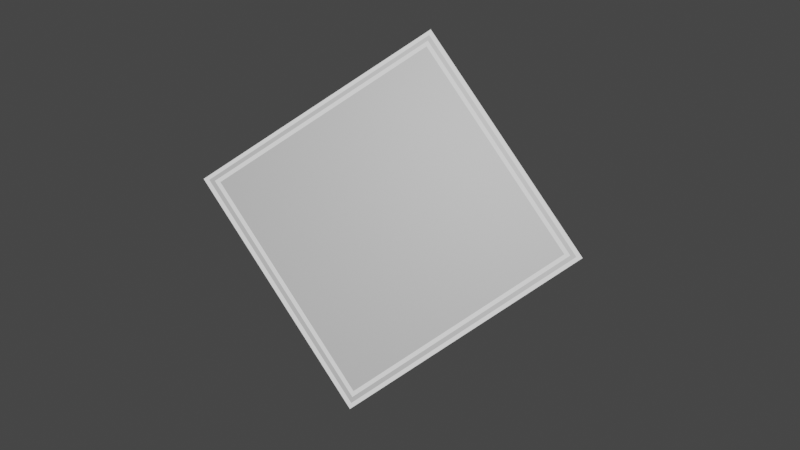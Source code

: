 # Source: Powerup.blend  (saved by Blender 2.91.10; exported with 4.5.12 LTS)
import bpy
from mathutils import Matrix  # noqa: F401  (used for matrix-valued properties, if any)

bpy.ops.wm.read_factory_settings(use_empty=True)
scene = bpy.context.scene
scene.name = 'Scene'

# ---- collections
col_collection = bpy.data.collections.new('Collection'); scene.collection.children.link(col_collection)

# ---- materials (node trees are filled in below, after node groups)
mat_material = bpy.data.materials.new('Material')
mat_material.alpha_threshold = 0.0
mat_material.use_transparent_shadow = False
mat_material.line_color = (0.0, 0.0, 0.0, 1.0)
mat_neon1 = bpy.data.materials.new('Neon1')
mat_neon1.use_transparent_shadow = False
mat_neon2 = bpy.data.materials.new('neon2')
mat_neon2.use_transparent_shadow = False

# ---- material node trees
mat_material.use_nodes = True; mat_material.node_tree.nodes.clear()
_N = mat_material.node_tree.nodes; _L = mat_material.node_tree.links
n0 = _N.new('ShaderNodeOutputMaterial'); n0.name = 'Material Output'; n0.location = (300, 300)
n1 = _N.new('ShaderNodeBsdfPrincipled'); n1.name = 'Principled BSDF'; n1.location = (10, 300)
n1.distribution = 'GGX'
n1.subsurface_method = 'BURLEY'
n1.inputs[0].default_value = (0.3931, 0.3931, 0.3931, 1.0)
n1.inputs[2].default_value = 0.4
n1.inputs[3].default_value = 1.45
n1.inputs[27].default_value = (0.0, 0.0, 0.0, 1.0)
n1.inputs[28].default_value = 1.0
_L.new(n1.outputs[0], n0.inputs[0])
n0.is_active_output = True
mat_neon1.use_nodes = True; mat_neon1.node_tree.nodes.clear()
_N = mat_neon1.node_tree.nodes; _L = mat_neon1.node_tree.links
n0 = _N.new('ShaderNodeBsdfPrincipled'); n0.name = 'Principled BSDF'; n0.location = (10, 300)
n0.distribution = 'GGX'
n0.subsurface_method = 'BURLEY'
n0.inputs[3].default_value = 1.45
n0.inputs[27].default_value = (0.0, 0.0, 0.0, 1.0)
n0.inputs[28].default_value = 1.0
n1 = _N.new('ShaderNodeOutputMaterial'); n1.name = 'Material Output'; n1.location = (300, 300)
_L.new(n0.outputs[0], n1.inputs[0])
n1.is_active_output = True
mat_neon2.use_nodes = True; mat_neon2.node_tree.nodes.clear()
_N = mat_neon2.node_tree.nodes; _L = mat_neon2.node_tree.links
n0 = _N.new('ShaderNodeBsdfPrincipled'); n0.name = 'Principled BSDF'; n0.location = (10, 300)
n0.distribution = 'GGX'
n0.subsurface_method = 'BURLEY'
n0.inputs[3].default_value = 1.45
n0.inputs[27].default_value = (0.0, 0.0, 0.0, 1.0)
n0.inputs[28].default_value = 1.0
n1 = _N.new('ShaderNodeOutputMaterial'); n1.name = 'Material Output'; n1.location = (300, 300)
_L.new(n0.outputs[0], n1.inputs[0])
n1.is_active_output = True

# ---- world
world_world = bpy.data.worlds.new('World'); scene.world = world_world
world_world.use_nodes = True; world_world.node_tree.nodes.clear()
_N = world_world.node_tree.nodes; _L = world_world.node_tree.links
n0 = _N.new('ShaderNodeOutputWorld'); n0.name = 'World Output'; n0.location = (300, 300)
n1 = _N.new('ShaderNodeBackground'); n1.name = 'Background'; n1.location = (10, 300)
n1.inputs[0].default_value = (0.05088, 0.05088, 0.05088, 1.0)
_L.new(n1.outputs[0], n0.inputs[0])
n0.is_active_output = True
world_world.color = (0.05088, 0.05088, 0.05088)
world_world.use_sun_shadow = False
world_world.sun_shadow_jitter_overblur = 0.0

# ---- meshes
me_cube = bpy.data.meshes.new('Cube')
me_cube.from_pydata([(1.0, 1.0, 1.0), (1.0, 1.0, -1.0), (1.0, -1.0, 1.0), (1.0, -1.0, -1.0), (-1.0, 1.0, 1.0), (-1.0, 1.0, -1.0), (-1.0, -1.0, 1.0), (-1.0, -1.0, -1.0), (-0.9713, 1.0, -1.0), (-0.9713, -1.0, 1.0), (-0.9713, -1.0, -1.0), (-0.9713, 1.0, 1.0), (-0.9419, -1.0, -1.0), (-0.9419, 1.0, 1.0), (-0.9419, 1.0, -1.0), (-0.9419, -1.0, 1.0), (-0.9113, -1.0, -1.0), (-0.9113, 1.0, 1.0), (-0.9113, 1.0, -1.0), (-0.9113, -1.0, 1.0), (0.969, -1.0, -1.0), (0.969, 1.0, 1.0), (0.969, 1.0, -1.0), (0.969, -1.0, 1.0), (0.9371, 1.0, -1.0), (0.9371, -1.0, 1.0), (0.9371, -1.0, -1.0), (0.9371, 1.0, 1.0), (0.9061, 1.0, -1.0), (0.9061, -1.0, 1.0), (0.9061, -1.0, -1.0), (0.9061, 1.0, 1.0), (-1.0, -0.9688, -1.0), (1.0, -0.9688, 1.0), (-1.0, -0.9688, 1.0), (1.0, -0.9688, -1.0), (-0.9713, -0.9688, -1.0), (-0.9713, -0.9688, 1.0), (-0.9419, -0.9688, 1.0), (-0.9419, -0.9688, -1.0), (-0.9113, -0.9688, 1.0), (-0.9113, -0.9688, -1.0), (0.969, -0.9688, 1.0), (0.969, -0.9688, -1.0), (0.9371, -0.9688, -1.0), (0.9371, -0.9688, 1.0), (0.9061, -0.9688, -1.0), (0.9061, -0.9688, 1.0), (-1.0, -0.9386, 1.0), (1.0, -0.9386, -1.0), (-1.0, -0.9386, -1.0), (1.0, -0.9386, 1.0), (-0.9713, -0.9386, -1.0), (-0.9713, -0.9386, 1.0), (-0.9419, -0.9386, 1.0), (-0.9419, -0.9386, -1.0), (-0.9113, -0.9386, 1.0), (-0.9113, -0.9386, -1.0), (0.969, -0.9386, 1.0), (0.969, -0.9386, -1.0), (0.9371, -0.9386, -1.0), (0.9371, -0.9386, 1.0), (0.9061, -0.9386, -1.0), (0.9061, -0.9386, 1.0), (-1.0, -0.9086, 1.0), (1.0, -0.9086, -1.0), (-1.0, -0.9086, -1.0), (1.0, -0.9086, 1.0), (-0.9713, -0.9086, -1.0), (-0.9713, -0.9086, 1.0), (-0.9419, -0.9086, 1.0), (-0.9419, -0.9086, -1.0), (-0.9113, -0.9086, 1.0), (-0.9113, -0.9086, -1.0), (0.969, -0.9086, 1.0), (0.969, -0.9086, -1.0), (0.9371, -0.9086, -1.0), (0.9371, -0.9086, 1.0), (0.9061, -0.9086, -1.0), (0.9061, -0.9086, 1.0), (-1.0, 0.9674, 1.0), (1.0, 0.9674, -1.0), (-1.0, 0.9674, -1.0), (1.0, 0.9674, 1.0), (-0.9713, 0.9674, -1.0), (-0.9713, 0.9674, 1.0), (-0.9419, 0.9674, 1.0), (-0.9419, 0.9674, -1.0), (-0.9113, 0.9674, 1.0), (-0.9113, 0.9674, -1.0), (0.969, 0.9674, 1.0), (0.969, 0.9674, -1.0), (0.9371, 0.9674, -1.0), (0.9371, 0.9674, 1.0), (0.9061, 0.9674, -1.0), (0.9061, 0.9674, 1.0), (-1.0, 0.9369, -1.0), (1.0, 0.9369, 1.0), (-0.9713, 0.9369, -1.0), (-0.9713, 0.9369, 1.0), (-0.9419, 0.9369, 1.0), (-0.9419, 0.9369, -1.0), (-0.9113, 0.9369, 1.0), (-0.9113, 0.9369, -1.0), (0.969, 0.9369, 1.0), (0.969, 0.9369, -1.0), (0.9371, 0.9369, -1.0), (0.9371, 0.9369, 1.0), (0.9061, 0.9369, -1.0), (0.9061, 0.9369, 1.0), (-1.0, 0.9369, 1.0), (1.0, 0.9369, -1.0), (-1.0, 0.9057, -1.0), (1.0, 0.9057, 1.0), (-0.9713, 0.9057, -1.0), (-0.9713, 0.9057, 1.0), (-0.9419, 0.9057, 1.0), (-0.9419, 0.9057, -1.0), (-0.9113, 0.9057, 1.0), (-0.9113, 0.9057, -1.0), (0.969, 0.9057, 1.0), (0.969, 0.9057, -1.0), (0.9371, 0.9057, -1.0), (0.9371, 0.9057, 1.0), (0.9061, 0.9057, -1.0), (0.9061, 0.9057, 1.0), (-1.0, 0.9057, 1.0), (1.0, 0.9057, -1.0), (1.0, 1.0, -0.9647), (-1.0, -1.0, -0.9647), (1.0, -1.0, -0.9647), (-1.0, 1.0, -0.9647), (-0.9713, 1.0, -0.9647), (-0.9713, -1.0, -0.9647), (-0.9419, -1.0, -0.9647), (-0.9419, 1.0, -0.9647), (-0.9113, -1.0, -0.9647), (-0.9113, 1.0, -0.9647), (0.969, -1.0, -0.9647), (0.969, 1.0, -0.9647), (0.9371, 1.0, -0.9647), (0.9371, -1.0, -0.9647), (0.9061, 1.0, -0.9647), (0.9061, -1.0, -0.9647), (1.0, -0.9688, -0.9647), (-1.0, -0.9688, -0.9647), (1.0, -0.9386, -0.9647), (-1.0, -0.9386, -0.9647), (1.0, -0.9086, -0.9647), (-1.0, -0.9086, -0.9647), (1.0, 0.9674, -0.9647), (-1.0, 0.9674, -0.9647), (-1.0, 0.9369, -0.9647), (1.0, 0.9369, -0.9647), (-1.0, 0.9057, -0.9647), (1.0, 0.9057, -0.9647), (-1.0, -1.0, -0.9357), (1.0, 1.0, -0.9357), (1.0, -1.0, -0.9357), (-1.0, 1.0, -0.9357), (-0.9713, 1.0, -0.9357), (-0.9713, -1.0, -0.9357), (-0.9419, -1.0, -0.9357), (-0.9419, 1.0, -0.9357), (-0.9113, -1.0, -0.9357), (-0.9113, 1.0, -0.9357), (0.969, -1.0, -0.9357), (0.969, 1.0, -0.9357), (0.9371, 1.0, -0.9357), (0.9371, -1.0, -0.9357), (0.9061, 1.0, -0.9357), (0.9061, -1.0, -0.9357), (1.0, -0.9688, -0.9357), (-1.0, -0.9688, -0.9357), (1.0, -0.9386, -0.9357), (-1.0, -0.9386, -0.9357), (1.0, -0.9086, -0.9357), (-1.0, -0.9086, -0.9357), (1.0, 0.9674, -0.9357), (-1.0, 0.9674, -0.9357), (-1.0, 0.9369, -0.9357), (1.0, 0.9369, -0.9357), (-1.0, 0.9057, -0.9357), (1.0, 0.9057, -0.9357), (-1.0, -1.0, -0.9045), (1.0, 1.0, -0.9045), (1.0, -1.0, -0.9045), (-1.0, 1.0, -0.9045), (-0.9713, 1.0, -0.9045), (-0.9713, -1.0, -0.9045), (-0.9419, -1.0, -0.9045), (-0.9419, 1.0, -0.9045), (-0.9113, -1.0, -0.9045), (-0.9113, 1.0, -0.9045), (0.969, -1.0, -0.9045), (0.969, 1.0, -0.9045), (0.9371, 1.0, -0.9045), (0.9371, -1.0, -0.9045), (0.9061, 1.0, -0.9045), (0.9061, -1.0, -0.9045), (1.0, -0.9688, -0.9045), (-1.0, -0.9688, -0.9045), (1.0, -0.9386, -0.9045), (-1.0, -0.9386, -0.9045), (1.0, -0.9086, -0.9045), (-1.0, -0.9086, -0.9045), (1.0, 0.9674, -0.9045), (-1.0, 0.9674, -0.9045), (-1.0, 0.9369, -0.9045), (1.0, 0.9369, -0.9045), (-1.0, 0.9057, -0.9045), (1.0, 0.9057, -0.9045), (-1.0, -1.0, 0.9639), (1.0, 1.0, 0.9639), (1.0, -1.0, 0.9639), (-1.0, 1.0, 0.9639), (-0.9713, 1.0, 0.9639), (-0.9713, -1.0, 0.9639), (-0.9419, -1.0, 0.9639), (-0.9419, 1.0, 0.9639), (-0.9113, -1.0, 0.9639), (-0.9113, 1.0, 0.9639), (0.969, -1.0, 0.9639), (0.969, 1.0, 0.9639), (0.9371, 1.0, 0.9639), (0.9371, -1.0, 0.9639), (0.9061, 1.0, 0.9639), (0.9061, -1.0, 0.9639), (1.0, -0.9688, 0.9639), (-1.0, -0.9688, 0.9639), (1.0, -0.9386, 0.9639), (-1.0, -0.9386, 0.9639), (1.0, -0.9086, 0.9639), (-1.0, -0.9086, 0.9639), (1.0, 0.9674, 0.9639), (-1.0, 0.9674, 0.9639), (-1.0, 0.9369, 0.9639), (1.0, 0.9369, 0.9639), (-1.0, 0.9057, 0.9639), (1.0, 0.9057, 0.9639), (1.0, 1.0, 0.9338), (1.0, -1.0, 0.9338), (-1.0, 1.0, 0.9338), (-0.9713, 1.0, 0.9338), (-0.9713, -1.0, 0.9338), (-0.9419, -1.0, 0.9338), (-0.9419, 1.0, 0.9338), (-0.9113, -1.0, 0.9338), (-0.9113, 1.0, 0.9338), (0.969, -1.0, 0.9338), (0.969, 1.0, 0.9338), (0.9371, 1.0, 0.9338), (0.9371, -1.0, 0.9338), (0.9061, 1.0, 0.9338), (0.9061, -1.0, 0.9338), (1.0, -0.9688, 0.9338), (-1.0, -0.9688, 0.9338), (1.0, -0.9386, 0.9338), (-1.0, -0.9386, 0.9338), (1.0, -0.9086, 0.9338), (-1.0, -0.9086, 0.9338), (1.0, 0.9674, 0.9338), (-1.0, 0.9674, 0.9338), (-1.0, 0.9369, 0.9338), (1.0, 0.9369, 0.9338), (-1.0, 0.9057, 0.9338), (1.0, 0.9057, 0.9338), (-1.0, -1.0, 0.9338), (1.0, 1.0, 0.9035), (1.0, -1.0, 0.9035), (-1.0, 1.0, 0.9035), (-0.9713, 1.0, 0.9035), (-0.9713, -1.0, 0.9035), (-0.9419, -1.0, 0.9035), (-0.9419, 1.0, 0.9035), (-0.9113, -1.0, 0.9035), (-0.9113, 1.0, 0.9035), (0.969, -1.0, 0.9035), (0.969, 1.0, 0.9035), (0.9371, 1.0, 0.9035), (0.9371, -1.0, 0.9035), (0.9061, 1.0, 0.9035), (0.9061, -1.0, 0.9035), (1.0, -0.9688, 0.9035), (-1.0, -0.9688, 0.9035), (1.0, -0.9386, 0.9035), (-1.0, -0.9386, 0.9035), (1.0, -0.9086, 0.9035), (-1.0, -0.9086, 0.9035), (1.0, 0.9674, 0.9035), (-1.0, 0.9674, 0.9035), (-1.0, 0.9369, 0.9035), (1.0, 0.9369, 0.9035), (-1.0, 0.9057, 0.9035), (1.0, 0.9057, 0.9035), (-1.0, -1.0, 0.9035)], [], [(37, 34, 6, 9), (217, 9, 6, 212), (235, 80, 4, 215), (43, 35, 3, 20), (228, 33, 2, 214), (223, 21, 0, 213), (215, 4, 11, 216), (32, 36, 10, 7), (218, 15, 9, 217), (38, 37, 9, 15), (40, 38, 15, 19), (220, 19, 15, 218), (216, 11, 13, 219), (36, 39, 12, 10), (227, 29, 19, 220), (47, 40, 19, 29), (219, 13, 17, 221), (39, 41, 16, 12), (33, 42, 23, 2), (214, 2, 23, 222), (224, 27, 21, 223), (44, 43, 20, 26), (46, 44, 26, 30), (226, 31, 27, 224), (42, 45, 25, 23), (222, 23, 25, 225), (221, 17, 31, 226), (41, 46, 30, 16), (45, 47, 29, 25), (225, 25, 29, 227), (61, 63, 47, 45), (57, 62, 46, 41), (58, 61, 45, 42), (62, 60, 44, 46), (60, 59, 43, 44), (51, 58, 42, 33), (55, 57, 41, 39), (63, 56, 40, 47), (52, 55, 39, 36), (56, 54, 38, 40), (54, 53, 37, 38), (50, 52, 36, 32), (230, 51, 33, 228), (59, 49, 35, 43), (212, 6, 34, 229), (53, 48, 34, 37), (69, 64, 48, 53), (75, 65, 49, 59), (232, 67, 51, 230), (66, 68, 52, 50), (70, 69, 53, 54), (72, 70, 54, 56), (68, 71, 55, 52), (79, 72, 56, 63), (71, 73, 57, 55), (67, 74, 58, 51), (76, 75, 59, 60), (78, 76, 60, 62), (74, 77, 61, 58), (73, 78, 62, 57), (77, 79, 63, 61), (229, 34, 48, 231), (123, 125, 79, 77), (119, 124, 78, 73), (120, 123, 77, 74), (124, 122, 76, 78), (122, 121, 75, 76), (113, 120, 74, 67), (117, 119, 73, 71), (125, 118, 72, 79), (114, 117, 71, 68), (118, 116, 70, 72), (116, 115, 69, 70), (112, 114, 68, 66), (239, 113, 67, 232), (121, 127, 65, 75), (115, 126, 64, 69), (231, 48, 64, 233), (11, 4, 80, 85), (22, 1, 81, 91), (213, 0, 83, 234), (5, 8, 84, 82), (13, 11, 85, 86), (17, 13, 86, 88), (8, 14, 87, 84), (31, 17, 88, 95), (14, 18, 89, 87), (0, 21, 90, 83), (24, 22, 91, 92), (28, 24, 92, 94), (21, 27, 93, 90), (18, 28, 94, 89), (27, 31, 95, 93), (236, 110, 80, 235), (238, 126, 110, 236), (85, 80, 110, 99), (91, 81, 111, 105), (234, 83, 97, 237), (82, 84, 98, 96), (86, 85, 99, 100), (88, 86, 100, 102), (84, 87, 101, 98), (95, 88, 102, 109), (87, 89, 103, 101), (83, 90, 104, 97), (92, 91, 105, 106), (94, 92, 106, 108), (90, 93, 107, 104), (89, 94, 108, 103), (93, 95, 109, 107), (233, 64, 126, 238), (99, 110, 126, 115), (105, 111, 127, 121), (237, 97, 113, 239), (96, 98, 114, 112), (100, 99, 115, 116), (102, 100, 116, 118), (98, 101, 117, 114), (109, 102, 118, 125), (101, 103, 119, 117), (97, 104, 120, 113), (106, 105, 121, 122), (108, 106, 122, 124), (104, 107, 123, 120), (103, 108, 124, 119), (107, 109, 125, 123), (111, 153, 155, 127), (66, 149, 154, 112), (81, 150, 153, 111), (112, 154, 152, 96), (96, 152, 151, 82), (1, 128, 150, 81), (50, 147, 149, 66), (127, 155, 148, 65), (32, 145, 147, 50), (65, 148, 146, 49), (7, 129, 145, 32), (49, 146, 144, 35), (26, 141, 143, 30), (18, 137, 142, 28), (20, 138, 141, 26), (28, 142, 140, 24), (24, 140, 139, 22), (3, 130, 138, 20), (14, 135, 137, 18), (30, 143, 136, 16), (8, 132, 135, 14), (16, 136, 134, 12), (12, 134, 133, 10), (5, 131, 132, 8), (22, 139, 128, 1), (35, 144, 130, 3), (82, 151, 131, 5), (10, 133, 129, 7), (153, 181, 183, 155), (149, 177, 182, 154), (150, 178, 181, 153), (154, 182, 180, 152), (152, 180, 179, 151), (128, 157, 178, 150), (147, 175, 177, 149), (155, 183, 176, 148), (145, 173, 175, 147), (148, 176, 174, 146), (129, 156, 173, 145), (146, 174, 172, 144), (141, 169, 171, 143), (137, 165, 170, 142), (138, 166, 169, 141), (142, 170, 168, 140), (140, 168, 167, 139), (130, 158, 166, 138), (135, 163, 165, 137), (143, 171, 164, 136), (132, 160, 163, 135), (136, 164, 162, 134), (134, 162, 161, 133), (131, 159, 160, 132), (139, 167, 157, 128), (144, 172, 158, 130), (151, 179, 159, 131), (133, 161, 156, 129), (181, 209, 211, 183), (177, 205, 210, 182), (178, 206, 209, 181), (182, 210, 208, 180), (180, 208, 207, 179), (157, 185, 206, 178), (175, 203, 205, 177), (183, 211, 204, 176), (173, 201, 203, 175), (176, 204, 202, 174), (156, 184, 201, 173), (174, 202, 200, 172), (169, 197, 199, 171), (165, 193, 198, 170), (166, 194, 197, 169), (170, 198, 196, 168), (168, 196, 195, 167), (158, 186, 194, 166), (163, 191, 193, 165), (171, 199, 192, 164), (160, 188, 191, 163), (164, 192, 190, 162), (162, 190, 189, 161), (159, 187, 188, 160), (167, 195, 185, 157), (172, 200, 186, 158), (179, 207, 187, 159), (161, 189, 184, 156), (264, 237, 239, 266), (260, 233, 238, 265), (261, 234, 237, 264), (265, 238, 236, 263), (263, 236, 235, 262), (240, 213, 234, 261), (258, 231, 233, 260), (266, 239, 232, 259), (256, 229, 231, 258), (259, 232, 230, 257), (267, 212, 229, 256), (257, 230, 228, 255), (252, 225, 227, 254), (248, 221, 226, 253), (249, 222, 225, 252), (253, 226, 224, 251), (251, 224, 223, 250), (241, 214, 222, 249), (246, 219, 221, 248), (254, 227, 220, 247), (243, 216, 219, 246), (247, 220, 218, 245), (245, 218, 217, 244), (242, 215, 216, 243), (250, 223, 213, 240), (255, 228, 214, 241), (262, 235, 215, 242), (244, 217, 212, 267), (272, 244, 267, 295), (290, 262, 242, 270), (283, 255, 241, 269), (278, 250, 240, 268), (270, 242, 243, 271), (273, 245, 244, 272), (275, 247, 245, 273), (271, 243, 246, 274), (282, 254, 247, 275), (274, 246, 248, 276), (269, 241, 249, 277), (279, 251, 250, 278), (281, 253, 251, 279), (277, 249, 252, 280), (276, 248, 253, 281), (280, 252, 254, 282), (285, 257, 255, 283), (295, 267, 256, 284), (287, 259, 257, 285), (284, 256, 258, 286), (294, 266, 259, 287), (286, 258, 260, 288), (268, 240, 261, 289), (291, 263, 262, 290), (293, 265, 263, 291), (289, 261, 264, 292), (288, 260, 265, 293), (292, 264, 266, 294), (209, 292, 294, 211), (205, 288, 293, 210), (206, 289, 292, 209), (210, 293, 291, 208), (208, 291, 290, 207), (185, 268, 289, 206), (203, 286, 288, 205), (211, 294, 287, 204), (201, 284, 286, 203), (204, 287, 285, 202), (184, 295, 284, 201), (202, 285, 283, 200), (197, 280, 282, 199), (193, 276, 281, 198), (194, 277, 280, 197), (198, 281, 279, 196), (196, 279, 278, 195), (186, 269, 277, 194), (191, 274, 276, 193), (199, 282, 275, 192), (188, 271, 274, 191), (192, 275, 273, 190), (190, 273, 272, 189), (187, 270, 271, 188), (195, 278, 268, 185), (200, 283, 269, 186), (207, 290, 270, 187), (189, 272, 295, 184)])
me_cube.polygons.foreach_set('material_index', [1, 1, 1, 1, 1, 1, 1, 1, 1, 1, 1, 1, 1, 1, 1, 1, 1, 1, 1, 1, 1, 1, 1, 1, 1, 1, 1, 1, 1, 1, 0, 0, 0, 0, 0, 1, 0, 0, 0, 0, 0, 1, 1, 1, 1, 1, 1, 1, 1, 1, 0, 2, 0, 2, 2, 1, 0, 2, 0, 2, 2, 1, 2, 0, 0, 2, 0, 1, 2, 0, 0, 2, 0, 1, 1, 1, 1, 1, 1, 1, 1, 1, 1, 1, 1, 1, 1, 1, 1, 1, 1, 1, 1, 1, 1, 1, 1, 1, 1, 0, 0, 0, 0, 0, 1, 0, 0, 0, 0, 0, 1, 1, 1, 1, 1, 0, 2, 0, 2, 2, 1, 0, 2, 0, 2, 2, 1, 1, 1, 1, 1, 1, 1, 1, 1, 1, 1, 1, 1, 1, 1, 1, 1, 1, 1, 1, 1, 1, 1, 1, 1, 1, 1, 1, 0, 0, 0, 0, 0, 1, 0, 0, 0, 0, 1, 0, 0, 0, 0, 0, 0, 1, 0, 0, 0, 0, 0, 1, 1, 1, 1, 1, 2, 2, 0, 2, 0, 1, 2, 2, 0, 2, 1, 0, 2, 2, 0, 2, 0, 1, 2, 2, 0, 2, 0, 1, 1, 1, 1, 1, 0, 0, 0, 0, 0, 1, 0, 0, 0, 0, 1, 0, 0, 0, 0, 0, 0, 1, 0, 0, 0, 0, 0, 1, 1, 1, 1, 1, 1, 1, 1, 1, 1, 0, 2, 0, 2, 2, 1, 0, 2, 0, 2, 2, 0, 1, 2, 0, 2, 2, 1, 0, 2, 0, 2, 2, 2, 0, 0, 2, 0, 1, 2, 0, 0, 2, 1, 0, 2, 0, 0, 2, 0, 1, 2, 0, 0, 2, 0, 1, 1, 1, 1, 1])
_uv = me_cube.uv_layers.new(name='UVMap')
_uv.uv.foreach_set('vector', [0.8714, 0.7461, 0.875, 0.7461, 0.875, 0.75, 0.8714, 0.75, 0.6205, 0.9964, 0.625, 0.9964, 0.625, 1.0, 0.6205, 1.0, 0.6205, 0.2459, 0.625, 0.2459, 0.625, 0.25, 0.6205, 0.25, 0.3711, 0.7461, 0.375, 0.7461, 0.375, 0.75, 0.3711, 0.75, 0.6205, 0.7461, 0.625, 0.7461, 0.625, 0.75, 0.6205, 0.75, 0.6205, 0.4961, 0.625, 0.4961, 0.625, 0.5, 0.6205, 0.5, 0.6205, 0.25, 0.625, 0.25, 0.625, 0.2536, 0.6205, 0.2536, 0.125, 0.7461, 0.1286, 0.7461, 0.1286, 0.75, 0.125, 0.75, 0.6205, 0.9927, 0.625, 0.9927, 0.625, 0.9964, 0.6205, 0.9964, 0.8677, 0.7461, 0.8714, 0.7461, 0.8714, 0.75, 0.8677, 0.75, 0.8639, 0.7461, 0.8677, 0.7461, 0.8677, 0.75, 0.8639, 0.75, 0.6205, 0.9889, 0.625, 0.9889, 0.625, 0.9927, 0.6205, 0.9927, 0.6205, 0.2536, 0.625, 0.2536, 0.625, 0.2573, 0.6205, 0.2573, 0.1286, 0.7461, 0.1323, 0.7461, 0.1323, 0.75, 0.1286, 0.75, 0.6205, 0.7617, 0.625, 0.7617, 0.625, 0.9889, 0.6205, 0.9889, 0.6367, 0.7461, 0.8639, 0.7461, 0.8639, 0.75, 0.6367, 0.75, 0.6205, 0.2573, 0.625, 0.2573, 0.625, 0.2611, 0.6205, 0.2611, 0.1323, 0.7461, 0.1361, 0.7461, 0.1361, 0.75, 0.1323, 0.75, 0.625, 0.7461, 0.6289, 0.7461, 0.6289, 0.75, 0.625, 0.75, 0.6205, 0.75, 0.625, 0.75, 0.625, 0.7539, 0.6205, 0.7539, 0.6205, 0.4921, 0.625, 0.4921, 0.625, 0.4961, 0.6205, 0.4961, 0.3671, 0.7461, 0.3711, 0.7461, 0.3711, 0.75, 0.3671, 0.75, 0.3633, 0.7461, 0.3671, 0.7461, 0.3671, 0.75, 0.3633, 0.75, 0.6205, 0.4883, 0.625, 0.4883, 0.625, 0.4921, 0.6205, 0.4921, 0.6289, 0.7461, 0.6329, 0.7461, 0.6329, 0.75, 0.6289, 0.75, 0.6205, 0.7539, 0.625, 0.7539, 0.625, 0.7579, 0.6205, 0.7579, 0.6205, 0.2611, 0.625, 0.2611, 0.625, 0.4883, 0.6205, 0.4883, 0.1361, 0.7461, 0.3633, 0.7461, 0.3633, 0.75, 0.1361, 0.75, 0.6329, 0.7461, 0.6367, 0.7461, 0.6367, 0.75, 0.6329, 0.75, 0.6205, 0.7579, 0.625, 0.7579, 0.625, 0.7617, 0.6205, 0.7617, 0.6329, 0.7423, 0.6367, 0.7423, 0.6367, 0.7461, 0.6329, 0.7461, 0.1361, 0.7423, 0.3633, 0.7423, 0.3633, 0.7461, 0.1361, 0.7461, 0.6289, 0.7423, 0.6329, 0.7423, 0.6329, 0.7461, 0.6289, 0.7461, 0.3633, 0.7423, 0.3671, 0.7423, 0.3671, 0.7461, 0.3633, 0.7461, 0.3671, 0.7423, 0.3711, 0.7423, 0.3711, 0.7461, 0.3671, 0.7461, 0.625, 0.7423, 0.6289, 0.7423, 0.6289, 0.7461, 0.625, 0.7461, 0.1323, 0.7423, 0.1361, 0.7423, 0.1361, 0.7461, 0.1323, 0.7461, 0.6367, 0.7423, 0.8639, 0.7423, 0.8639, 0.7461, 0.6367, 0.7461, 0.1286, 0.7423, 0.1323, 0.7423, 0.1323, 0.7461, 0.1286, 0.7461, 0.8639, 0.7423, 0.8677, 0.7423, 0.8677, 0.7461, 0.8639, 0.7461, 0.8677, 0.7423, 0.8714, 0.7423, 0.8714, 0.7461, 0.8677, 0.7461, 0.125, 0.7423, 0.1286, 0.7423, 0.1286, 0.7461, 0.125, 0.7461, 0.6205, 0.7423, 0.625, 0.7423, 0.625, 0.7461, 0.6205, 0.7461, 0.3711, 0.7423, 0.375, 0.7423, 0.375, 0.7461, 0.3711, 0.7461, 0.6205, 0.0, 0.625, 0.0, 0.625, 0.003904, 0.6205, 0.003904, 0.8714, 0.7423, 0.875, 0.7423, 0.875, 0.7461, 0.8714, 0.7461, 0.8714, 0.7386, 0.875, 0.7386, 0.875, 0.7423, 0.8714, 0.7423, 0.3711, 0.7386, 0.375, 0.7386, 0.375, 0.7423, 0.3711, 0.7423, 0.6205, 0.7386, 0.625, 0.7386, 0.625, 0.7423, 0.6205, 0.7423, 0.125, 0.7386, 0.1286, 0.7386, 0.1286, 0.7423, 0.125, 0.7423, 0.8677, 0.7386, 0.8714, 0.7386, 0.8714, 0.7423, 0.8677, 0.7423, 0.8639, 0.7386, 0.8677, 0.7386, 0.8677, 0.7423, 0.8639, 0.7423, 0.1286, 0.7386, 0.1323, 0.7386, 0.1323, 0.7423, 0.1286, 0.7423, 0.6367, 0.7386, 0.8639, 0.7386, 0.8639, 0.7423, 0.6367, 0.7423, 0.1323, 0.7386, 0.1361, 0.7386, 0.1361, 0.7423, 0.1323, 0.7423, 0.625, 0.7386, 0.6289, 0.7386, 0.6289, 0.7423, 0.625, 0.7423, 0.3671, 0.7386, 0.3711, 0.7386, 0.3711, 0.7423, 0.3671, 0.7423, 0.3633, 0.7386, 0.3671, 0.7386, 0.3671, 0.7423, 0.3633, 0.7423, 0.6289, 0.7386, 0.6329, 0.7386, 0.6329, 0.7423, 0.6289, 0.7423, 0.1361, 0.7386, 0.3633, 0.7386, 0.3633, 0.7423, 0.1361, 0.7423, 0.6329, 0.7386, 0.6367, 0.7386, 0.6367, 0.7423, 0.6329, 0.7423, 0.6205, 0.003904, 0.625, 0.003904, 0.625, 0.00767, 0.6205, 0.00767, 0.6329, 0.5118, 0.6367, 0.5118, 0.6367, 0.7386, 0.6329, 0.7386, 0.1361, 0.5118, 0.3633, 0.5118, 0.3633, 0.7386, 0.1361, 0.7386, 0.6289, 0.5118, 0.6329, 0.5118, 0.6329, 0.7386, 0.6289, 0.7386, 0.3633, 0.5118, 0.3671, 0.5118, 0.3671, 0.7386, 0.3633, 0.7386, 0.3671, 0.5118, 0.3711, 0.5118, 0.3711, 0.7386, 0.3671, 0.7386, 0.625, 0.5118, 0.6289, 0.5118, 0.6289, 0.7386, 0.625, 0.7386, 0.1323, 0.5118, 0.1361, 0.5118, 0.1361, 0.7386, 0.1323, 0.7386, 0.6367, 0.5118, 0.8639, 0.5118, 0.8639, 0.7386, 0.6367, 0.7386, 0.1286, 0.5118, 0.1323, 0.5118, 0.1323, 0.7386, 0.1286, 0.7386, 0.8639, 0.5118, 0.8677, 0.5118, 0.8677, 0.7386, 0.8639, 0.7386, 0.8677, 0.5118, 0.8714, 0.5118, 0.8714, 0.7386, 0.8677, 0.7386, 0.125, 0.5118, 0.1286, 0.5118, 0.1286, 0.7386, 0.125, 0.7386, 0.6205, 0.5118, 0.625, 0.5118, 0.625, 0.7386, 0.6205, 0.7386, 0.3711, 0.5118, 0.375, 0.5118, 0.375, 0.7386, 0.3711, 0.7386, 0.8714, 0.5118, 0.875, 0.5118, 0.875, 0.7386, 0.8714, 0.7386, 0.6205, 0.00767, 0.625, 0.00767, 0.625, 0.01142, 0.6205, 0.01142, 0.8714, 0.5, 0.875, 0.5, 0.875, 0.5041, 0.8714, 0.5041, 0.3711, 0.5, 0.375, 0.5, 0.375, 0.5041, 0.3711, 0.5041, 0.6205, 0.5, 0.625, 0.5, 0.625, 0.5041, 0.6205, 0.5041, 0.125, 0.5, 0.1286, 0.5, 0.1286, 0.5041, 0.125, 0.5041, 0.8677, 0.5, 0.8714, 0.5, 0.8714, 0.5041, 0.8677, 0.5041, 0.8639, 0.5, 0.8677, 0.5, 0.8677, 0.5041, 0.8639, 0.5041, 0.1286, 0.5, 0.1323, 0.5, 0.1323, 0.5041, 0.1286, 0.5041, 0.6367, 0.5, 0.8639, 0.5, 0.8639, 0.5041, 0.6367, 0.5041, 0.1323, 0.5, 0.1361, 0.5, 0.1361, 0.5041, 0.1323, 0.5041, 0.625, 0.5, 0.6289, 0.5, 0.6289, 0.5041, 0.625, 0.5041, 0.3671, 0.5, 0.3711, 0.5, 0.3711, 0.5041, 0.3671, 0.5041, 0.3633, 0.5, 0.3671, 0.5, 0.3671, 0.5041, 0.3633, 0.5041, 0.6289, 0.5, 0.6329, 0.5, 0.6329, 0.5041, 0.6289, 0.5041, 0.1361, 0.5, 0.3633, 0.5, 0.3633, 0.5041, 0.1361, 0.5041, 0.6329, 0.5, 0.6367, 0.5, 0.6367, 0.5041, 0.6329, 0.5041, 0.6205, 0.2421, 0.625, 0.2421, 0.625, 0.2459, 0.6205, 0.2459, 0.6205, 0.2382, 0.625, 0.2382, 0.625, 0.2421, 0.6205, 0.2421, 0.8714, 0.5041, 0.875, 0.5041, 0.875, 0.5079, 0.8714, 0.5079, 0.3711, 0.5041, 0.375, 0.5041, 0.375, 0.5079, 0.3711, 0.5079, 0.6205, 0.5041, 0.625, 0.5041, 0.625, 0.5079, 0.6205, 0.5079, 0.125, 0.5041, 0.1286, 0.5041, 0.1286, 0.5079, 0.125, 0.5079, 0.8677, 0.5041, 0.8714, 0.5041, 0.8714, 0.5079, 0.8677, 0.5079, 0.8639, 0.5041, 0.8677, 0.5041, 0.8677, 0.5079, 0.8639, 0.5079, 0.1286, 0.5041, 0.1323, 0.5041, 0.1323, 0.5079, 0.1286, 0.5079, 0.6367, 0.5041, 0.8639, 0.5041, 0.8639, 0.5079, 0.6367, 0.5079, 0.1323, 0.5041, 0.1361, 0.5041, 0.1361, 0.5079, 0.1323, 0.5079, 0.625, 0.5041, 0.6289, 0.5041, 0.6289, 0.5079, 0.625, 0.5079, 0.3671, 0.5041, 0.3711, 0.5041, 0.3711, 0.5079, 0.3671, 0.5079, 0.3633, 0.5041, 0.3671, 0.5041, 0.3671, 0.5079, 0.3633, 0.5079, 0.6289, 0.5041, 0.6329, 0.5041, 0.6329, 0.5079, 0.6289, 0.5079, 0.1361, 0.5041, 0.3633, 0.5041, 0.3633, 0.5079, 0.1361, 0.5079, 0.6329, 0.5041, 0.6367, 0.5041, 0.6367, 0.5079, 0.6329, 0.5079, 0.6205, 0.01142, 0.625, 0.01142, 0.625, 0.2382, 0.6205, 0.2382, 0.8714, 0.5079, 0.875, 0.5079, 0.875, 0.5118, 0.8714, 0.5118, 0.3711, 0.5079, 0.375, 0.5079, 0.375, 0.5118, 0.3711, 0.5118, 0.6205, 0.5079, 0.625, 0.5079, 0.625, 0.5118, 0.6205, 0.5118, 0.125, 0.5079, 0.1286, 0.5079, 0.1286, 0.5118, 0.125, 0.5118, 0.8677, 0.5079, 0.8714, 0.5079, 0.8714, 0.5118, 0.8677, 0.5118, 0.8639, 0.5079, 0.8677, 0.5079, 0.8677, 0.5118, 0.8639, 0.5118, 0.1286, 0.5079, 0.1323, 0.5079, 0.1323, 0.5118, 0.1286, 0.5118, 0.6367, 0.5079, 0.8639, 0.5079, 0.8639, 0.5118, 0.6367, 0.5118, 0.1323, 0.5079, 0.1361, 0.5079, 0.1361, 0.5118, 0.1323, 0.5118, 0.625, 0.5079, 0.6289, 0.5079, 0.6289, 0.5118, 0.625, 0.5118, 0.3671, 0.5079, 0.3711, 0.5079, 0.3711, 0.5118, 0.3671, 0.5118, 0.3633, 0.5079, 0.3671, 0.5079, 0.3671, 0.5118, 0.3633, 0.5118, 0.6289, 0.5079, 0.6329, 0.5079, 0.6329, 0.5118, 0.6289, 0.5118, 0.1361, 0.5079, 0.3633, 0.5079, 0.3633, 0.5118, 0.1361, 0.5118, 0.6329, 0.5079, 0.6367, 0.5079, 0.6367, 0.5118, 0.6329, 0.5118, 0.375, 0.5079, 0.3794, 0.5079, 0.3794, 0.5118, 0.375, 0.5118, 0.375, 0.01142, 0.3794, 0.01142, 0.3794, 0.2382, 0.375, 0.2382, 0.375, 0.5041, 0.3794, 0.5041, 0.3794, 0.5079, 0.375, 0.5079, 0.375, 0.2382, 0.3794, 0.2382, 0.3794, 0.2421, 0.375, 0.2421, 0.375, 0.2421, 0.3794, 0.2421, 0.3794, 0.2459, 0.375, 0.2459, 0.375, 0.5, 0.3794, 0.5, 0.3794, 0.5041, 0.375, 0.5041, 0.375, 0.00767, 0.3794, 0.00767, 0.3794, 0.01142, 0.375, 0.01142, 0.375, 0.5118, 0.3794, 0.5118, 0.3794, 0.7386, 0.375, 0.7386, 0.375, 0.003904, 0.3794, 0.003904, 0.3794, 0.00767, 0.375, 0.00767, 0.375, 0.7386, 0.3794, 0.7386, 0.3794, 0.7423, 0.375, 0.7423, 0.375, 0.0, 0.3794, 0.0, 0.3794, 0.003904, 0.375, 0.003904, 0.375, 0.7423, 0.3794, 0.7423, 0.3794, 0.7461, 0.375, 0.7461, 0.375, 0.7579, 0.3794, 0.7579, 0.3794, 0.7617, 0.375, 0.7617, 0.375, 0.2611, 0.3794, 0.2611, 0.3794, 0.4883, 0.375, 0.4883, 0.375, 0.7539, 0.3794, 0.7539, 0.3794, 0.7579, 0.375, 0.7579, 0.375, 0.4883, 0.3794, 0.4883, 0.3794, 0.4921, 0.375, 0.4921, 0.375, 0.4921, 0.3794, 0.4921, 0.3794, 0.4961, 0.375, 0.4961, 0.375, 0.75, 0.3794, 0.75, 0.3794, 0.7539, 0.375, 0.7539, 0.375, 0.2573, 0.3794, 0.2573, 0.3794, 0.2611, 0.375, 0.2611, 0.375, 0.7617, 0.3794, 0.7617, 0.3794, 0.9889, 0.375, 0.9889, 0.375, 0.2536, 0.3794, 0.2536, 0.3794, 0.2573, 0.375, 0.2573, 0.375, 0.9889, 0.3794, 0.9889, 0.3794, 0.9927, 0.375, 0.9927, 0.375, 0.9927, 0.3794, 0.9927, 0.3794, 0.9964, 0.375, 0.9964, 0.375, 0.25, 0.3794, 0.25, 0.3794, 0.2536, 0.375, 0.2536, 0.375, 0.4961, 0.3794, 0.4961, 0.3794, 0.5, 0.375, 0.5, 0.375, 0.7461, 0.3794, 0.7461, 0.3794, 0.75, 0.375, 0.75, 0.375, 0.2459, 0.3794, 0.2459, 0.3794, 0.25, 0.375, 0.25, 0.375, 0.9964, 0.3794, 0.9964, 0.3794, 1.0, 0.375, 1.0, 0.3794, 0.5079, 0.383, 0.5079, 0.383, 0.5118, 0.3794, 0.5118, 0.3794, 0.01142, 0.383, 0.01142, 0.383, 0.2382, 0.3794, 0.2382, 0.3794, 0.5041, 0.383, 0.5041, 0.383, 0.5079, 0.3794, 0.5079, 0.3794, 0.2382, 0.383, 0.2382, 0.383, 0.2421, 0.3794, 0.2421, 0.3794, 0.2421, 0.383, 0.2421, 0.383, 0.2459, 0.3794, 0.2459, 0.3794, 0.5, 0.383, 0.5, 0.383, 0.5041, 0.3794, 0.5041, 0.3794, 0.00767, 0.383, 0.00767, 0.383, 0.01142, 0.3794, 0.01142, 0.3794, 0.5118, 0.383, 0.5118, 0.383, 0.7386, 0.3794, 0.7386, 0.3794, 0.003904, 0.383, 0.003904, 0.383, 0.00767, 0.3794, 0.00767, 0.3794, 0.7386, 0.383, 0.7386, 0.383, 0.7423, 0.3794, 0.7423, 0.3794, 0.0, 0.383, 0.0, 0.383, 0.003904, 0.3794, 0.003904, 0.3794, 0.7423, 0.383, 0.7423, 0.383, 0.7461, 0.3794, 0.7461, 0.3794, 0.7579, 0.383, 0.7579, 0.383, 0.7617, 0.3794, 0.7617, 0.3794, 0.2611, 0.383, 0.2611, 0.383, 0.4883, 0.3794, 0.4883, 0.3794, 0.7539, 0.383, 0.7539, 0.383, 0.7579, 0.3794, 0.7579, 0.3794, 0.4883, 0.383, 0.4883, 0.383, 0.4921, 0.3794, 0.4921, 0.3794, 0.4921, 0.383, 0.4921, 0.383, 0.4961, 0.3794, 0.4961, 0.3794, 0.75, 0.383, 0.75, 0.383, 0.7539, 0.3794, 0.7539, 0.3794, 0.2573, 0.383, 0.2573, 0.383, 0.2611, 0.3794, 0.2611, 0.3794, 0.7617, 0.383, 0.7617, 0.383, 0.9889, 0.3794, 0.9889, 0.3794, 0.2536, 0.383, 0.2536, 0.383, 0.2573, 0.3794, 0.2573, 0.3794, 0.9889, 0.383, 0.9889, 0.383, 0.9927, 0.3794, 0.9927, 0.3794, 0.9927, 0.383, 0.9927, 0.383, 0.9964, 0.3794, 0.9964, 0.3794, 0.25, 0.383, 0.25, 0.383, 0.2536, 0.3794, 0.2536, 0.3794, 0.4961, 0.383, 0.4961, 0.383, 0.5, 0.3794, 0.5, 0.3794, 0.7461, 0.383, 0.7461, 0.383, 0.75, 0.3794, 0.75, 0.3794, 0.2459, 0.383, 0.2459, 0.383, 0.25, 0.3794, 0.25, 0.3794, 0.9964, 0.383, 0.9964, 0.383, 1.0, 0.3794, 1.0, 0.383, 0.5079, 0.3869, 0.5079, 0.3869, 0.5118, 0.383, 0.5118, 0.383, 0.01142, 0.3869, 0.01142, 0.3869, 0.2382, 0.383, 0.2382, 0.383, 0.5041, 0.3869, 0.5041, 0.3869, 0.5079, 0.383, 0.5079, 0.383, 0.2382, 0.3869, 0.2382, 0.3869, 0.2421, 0.383, 0.2421, 0.383, 0.2421, 0.3869, 0.2421, 0.3869, 0.2459, 0.383, 0.2459, 0.383, 0.5, 0.3869, 0.5, 0.3869, 0.5041, 0.383, 0.5041, 0.383, 0.00767, 0.3869, 0.00767, 0.3869, 0.01142, 0.383, 0.01142, 0.383, 0.5118, 0.3869, 0.5118, 0.3869, 0.7386, 0.383, 0.7386, 0.383, 0.003904, 0.3869, 0.003904, 0.3869, 0.00767, 0.383, 0.00767, 0.383, 0.7386, 0.3869, 0.7386, 0.3869, 0.7423, 0.383, 0.7423, 0.383, 0.0, 0.3869, 0.0, 0.3869, 0.003904, 0.383, 0.003904, 0.383, 0.7423, 0.3869, 0.7423, 0.3869, 0.7461, 0.383, 0.7461, 0.383, 0.7579, 0.3869, 0.7579, 0.3869, 0.7617, 0.383, 0.7617, 0.383, 0.2611, 0.3869, 0.2611, 0.3869, 0.4883, 0.383, 0.4883, 0.383, 0.7539, 0.3869, 0.7539, 0.3869, 0.7579, 0.383, 0.7579, 0.383, 0.4883, 0.3869, 0.4883, 0.3869, 0.4921, 0.383, 0.4921, 0.383, 0.4921, 0.3869, 0.4921, 0.3869, 0.4961, 0.383, 0.4961, 0.383, 0.75, 0.3869, 0.75, 0.3869, 0.7539, 0.383, 0.7539, 0.383, 0.2573, 0.3869, 0.2573, 0.3869, 0.2611, 0.383, 0.2611, 0.383, 0.7617, 0.3869, 0.7617, 0.3869, 0.9889, 0.383, 0.9889, 0.383, 0.2536, 0.3869, 0.2536, 0.3869, 0.2573, 0.383, 0.2573, 0.383, 0.9889, 0.3869, 0.9889, 0.3869, 0.9927, 0.383, 0.9927, 0.383, 0.9927, 0.3869, 0.9927, 0.3869, 0.9964, 0.383, 0.9964, 0.383, 0.25, 0.3869, 0.25, 0.3869, 0.2536, 0.383, 0.2536, 0.383, 0.4961, 0.3869, 0.4961, 0.3869, 0.5, 0.383, 0.5, 0.383, 0.7461, 0.3869, 0.7461, 0.3869, 0.75, 0.383, 0.75, 0.383, 0.2459, 0.3869, 0.2459, 0.3869, 0.25, 0.383, 0.25, 0.383, 0.9964, 0.3869, 0.9964, 0.3869, 1.0, 0.383, 1.0, 0.6167, 0.5079, 0.6205, 0.5079, 0.6205, 0.5118, 0.6167, 0.5118, 0.6167, 0.01142, 0.6205, 0.01142, 0.6205, 0.2382, 0.6167, 0.2382, 0.6167, 0.5041, 0.6205, 0.5041, 0.6205, 0.5079, 0.6167, 0.5079, 0.6167, 0.2382, 0.6205, 0.2382, 0.6205, 0.2421, 0.6167, 0.2421, 0.6167, 0.2421, 0.6205, 0.2421, 0.6205, 0.2459, 0.6167, 0.2459, 0.6167, 0.5, 0.6205, 0.5, 0.6205, 0.5041, 0.6167, 0.5041, 0.6167, 0.00767, 0.6205, 0.00767, 0.6205, 0.01142, 0.6167, 0.01142, 0.6167, 0.5118, 0.6205, 0.5118, 0.6205, 0.7386, 0.6167, 0.7386, 0.6167, 0.003904, 0.6205, 0.003904, 0.6205, 0.00767, 0.6167, 0.00767, 0.6167, 0.7386, 0.6205, 0.7386, 0.6205, 0.7423, 0.6167, 0.7423, 0.6167, 0.0, 0.6205, 0.0, 0.6205, 0.003904, 0.6167, 0.003904, 0.6167, 0.7423, 0.6205, 0.7423, 0.6205, 0.7461, 0.6167, 0.7461, 0.6167, 0.7579, 0.6205, 0.7579, 0.6205, 0.7617, 0.6167, 0.7617, 0.6167, 0.2611, 0.6205, 0.2611, 0.6205, 0.4883, 0.6167, 0.4883, 0.6167, 0.7539, 0.6205, 0.7539, 0.6205, 0.7579, 0.6167, 0.7579, 0.6167, 0.4883, 0.6205, 0.4883, 0.6205, 0.4921, 0.6167, 0.4921, 0.6167, 0.4921, 0.6205, 0.4921, 0.6205, 0.4961, 0.6167, 0.4961, 0.6167, 0.75, 0.6205, 0.75, 0.6205, 0.7539, 0.6167, 0.7539, 0.6167, 0.2573, 0.6205, 0.2573, 0.6205, 0.2611, 0.6167, 0.2611, 0.6167, 0.7617, 0.6205, 0.7617, 0.6205, 0.9889, 0.6167, 0.9889, 0.6167, 0.2536, 0.6205, 0.2536, 0.6205, 0.2573, 0.6167, 0.2573, 0.6167, 0.9889, 0.6205, 0.9889, 0.6205, 0.9927, 0.6167, 0.9927, 0.6167, 0.9927, 0.6205, 0.9927, 0.6205, 0.9964, 0.6167, 0.9964, 0.6167, 0.25, 0.6205, 0.25, 0.6205, 0.2536, 0.6167, 0.2536, 0.6167, 0.4961, 0.6205, 0.4961, 0.6205, 0.5, 0.6167, 0.5, 0.6167, 0.7461, 0.6205, 0.7461, 0.6205, 0.75, 0.6167, 0.75, 0.6167, 0.2459, 0.6205, 0.2459, 0.6205, 0.25, 0.6167, 0.25, 0.6167, 0.9964, 0.6205, 0.9964, 0.6205, 1.0, 0.6167, 1.0, 0.6129, 0.9964, 0.6167, 0.9964, 0.6167, 1.0, 0.6129, 1.0, 0.6129, 0.2459, 0.6167, 0.2459, 0.6167, 0.25, 0.6129, 0.25, 0.6129, 0.7461, 0.6167, 0.7461, 0.6167, 0.75, 0.6129, 0.75, 0.6129, 0.4961, 0.6167, 0.4961, 0.6167, 0.5, 0.6129, 0.5, 0.6129, 0.25, 0.6167, 0.25, 0.6167, 0.2536, 0.6129, 0.2536, 0.6129, 0.9927, 0.6167, 0.9927, 0.6167, 0.9964, 0.6129, 0.9964, 0.6129, 0.9889, 0.6167, 0.9889, 0.6167, 0.9927, 0.6129, 0.9927, 0.6129, 0.2536, 0.6167, 0.2536, 0.6167, 0.2573, 0.6129, 0.2573, 0.6129, 0.7617, 0.6167, 0.7617, 0.6167, 0.9889, 0.6129, 0.9889, 0.6129, 0.2573, 0.6167, 0.2573, 0.6167, 0.2611, 0.6129, 0.2611, 0.6129, 0.75, 0.6167, 0.75, 0.6167, 0.7539, 0.6129, 0.7539, 0.6129, 0.4921, 0.6167, 0.4921, 0.6167, 0.4961, 0.6129, 0.4961, 0.6129, 0.4883, 0.6167, 0.4883, 0.6167, 0.4921, 0.6129, 0.4921, 0.6129, 0.7539, 0.6167, 0.7539, 0.6167, 0.7579, 0.6129, 0.7579, 0.6129, 0.2611, 0.6167, 0.2611, 0.6167, 0.4883, 0.6129, 0.4883, 0.6129, 0.7579, 0.6167, 0.7579, 0.6167, 0.7617, 0.6129, 0.7617, 0.6129, 0.7423, 0.6167, 0.7423, 0.6167, 0.7461, 0.6129, 0.7461, 0.6129, 0.0, 0.6167, 0.0, 0.6167, 0.003904, 0.6129, 0.003904, 0.6129, 0.7386, 0.6167, 0.7386, 0.6167, 0.7423, 0.6129, 0.7423, 0.6129, 0.003904, 0.6167, 0.003904, 0.6167, 0.00767, 0.6129, 0.00767, 0.6129, 0.5118, 0.6167, 0.5118, 0.6167, 0.7386, 0.6129, 0.7386, 0.6129, 0.00767, 0.6167, 0.00767, 0.6167, 0.01142, 0.6129, 0.01142, 0.6129, 0.5, 0.6167, 0.5, 0.6167, 0.5041, 0.6129, 0.5041, 0.6129, 0.2421, 0.6167, 0.2421, 0.6167, 0.2459, 0.6129, 0.2459, 0.6129, 0.2382, 0.6167, 0.2382, 0.6167, 0.2421, 0.6129, 0.2421, 0.6129, 0.5041, 0.6167, 0.5041, 0.6167, 0.5079, 0.6129, 0.5079, 0.6129, 0.01142, 0.6167, 0.01142, 0.6167, 0.2382, 0.6129, 0.2382, 0.6129, 0.5079, 0.6167, 0.5079, 0.6167, 0.5118, 0.6129, 0.5118, 0.3869, 0.5079, 0.6129, 0.5079, 0.6129, 0.5118, 0.3869, 0.5118, 0.3869, 0.01142, 0.6129, 0.01142, 0.6129, 0.2382, 0.3869, 0.2382, 0.3869, 0.5041, 0.6129, 0.5041, 0.6129, 0.5079, 0.3869, 0.5079, 0.3869, 0.2382, 0.6129, 0.2382, 0.6129, 0.2421, 0.3869, 0.2421, 0.3869, 0.2421, 0.6129, 0.2421, 0.6129, 0.2459, 0.3869, 0.2459, 0.3869, 0.5, 0.6129, 0.5, 0.6129, 0.5041, 0.3869, 0.5041, 0.3869, 0.00767, 0.6129, 0.00767, 0.6129, 0.01142, 0.3869, 0.01142, 0.3869, 0.5118, 0.6129, 0.5118, 0.6129, 0.7386, 0.3869, 0.7386, 0.3869, 0.003904, 0.6129, 0.003904, 0.6129, 0.00767, 0.3869, 0.00767, 0.3869, 0.7386, 0.6129, 0.7386, 0.6129, 0.7423, 0.3869, 0.7423, 0.3869, 0.0, 0.6129, 0.0, 0.6129, 0.003904, 0.3869, 0.003904, 0.3869, 0.7423, 0.6129, 0.7423, 0.6129, 0.7461, 0.3869, 0.7461, 0.3869, 0.7579, 0.6129, 0.7579, 0.6129, 0.7617, 0.3869, 0.7617, 0.3869, 0.2611, 0.6129, 0.2611, 0.6129, 0.4883, 0.3869, 0.4883, 0.3869, 0.7539, 0.6129, 0.7539, 0.6129, 0.7579, 0.3869, 0.7579, 0.3869, 0.4883, 0.6129, 0.4883, 0.6129, 0.4921, 0.3869, 0.4921, 0.3869, 0.4921, 0.6129, 0.4921, 0.6129, 0.4961, 0.3869, 0.4961, 0.3869, 0.75, 0.6129, 0.75, 0.6129, 0.7539, 0.3869, 0.7539, 0.3869, 0.2573, 0.6129, 0.2573, 0.6129, 0.2611, 0.3869, 0.2611, 0.3869, 0.7617, 0.6129, 0.7617, 0.6129, 0.9889, 0.3869, 0.9889, 0.3869, 0.2536, 0.6129, 0.2536, 0.6129, 0.2573, 0.3869, 0.2573, 0.3869, 0.9889, 0.6129, 0.9889, 0.6129, 0.9927, 0.3869, 0.9927, 0.3869, 0.9927, 0.6129, 0.9927, 0.6129, 0.9964, 0.3869, 0.9964, 0.3869, 0.25, 0.6129, 0.25, 0.6129, 0.2536, 0.3869, 0.2536, 0.3869, 0.4961, 0.6129, 0.4961, 0.6129, 0.5, 0.3869, 0.5, 0.3869, 0.7461, 0.6129, 0.7461, 0.6129, 0.75, 0.3869, 0.75, 0.3869, 0.2459, 0.6129, 0.2459, 0.6129, 0.25, 0.3869, 0.25, 0.3869, 0.9964, 0.6129, 0.9964, 0.6129, 1.0, 0.3869, 1.0])
me_cube.materials.append(mat_material)
me_cube.materials.append(mat_neon1)
me_cube.materials.append(mat_neon2)
me_cube.use_remesh_preserve_volume = False
me_cube.use_remesh_preserve_attributes = False
me_cube.use_mirror_vertex_groups = False
me_cube.update()

# ---- objects
ob_cube = bpy.data.objects.new('Cube', me_cube)

# ---- transforms, parenting, visibility, modifiers, constraints
ob_cube.location = (0.0, 0.0, 0.0)
ob_cube.rotation_euler = (0.7854, 0.7854, 0.0)
ob_cube.lock_rotations_4d = False
ob_cube.empty_display_type = 'ARROWS'
ob_cube.lineart.crease_threshold = 0.0

# ---- collection membership
col_collection.objects.link(ob_cube)

# ---- scene / render settings (as saved in the file)
scene.frame_start = 1; scene.frame_end = 250; scene.frame_set(1)
scene.render.engine = 'BLENDER_EEVEE_NEXT'
scene.cycles.use_denoising = False
scene.cycles.samples = 128
scene.cycles.sampling_pattern = 'TABULATED_SOBOL'
scene.cycles.use_adaptive_sampling = False
scene.cycles.use_light_tree = False
scene.view_settings.view_transform = 'Filmic'
bpy.context.view_layer.update()

# ---- added for rendering (the .blend has no active camera and no usable light): camera, sun
cam_auto = bpy.data.cameras.new('AutoCamera')
cam_auto.lens = 50.0
cam_auto.sensor_width = 36.0
cam_auto.clip_end = 1000.0
ob_auto_camera = bpy.data.objects.new('AutoCamera', cam_auto)
scene.collection.objects.link(ob_auto_camera)
ob_auto_camera.location = (5.17743, -6.21292, 4.14195)
ob_auto_camera.rotation_euler = (1.09748, -7.21219e-08, 0.694738)
scene.camera = ob_auto_camera
light_auto_sun = bpy.data.lights.new('AutoSun', 'SUN')
light_auto_sun.energy = 3.0
light_auto_sun.angle = 0.0523599
ob_auto_sun = bpy.data.objects.new('AutoSun', light_auto_sun)
scene.collection.objects.link(ob_auto_sun)
ob_auto_sun.rotation_euler = (0.872665, 0.174533, 0.523599)
bpy.context.view_layer.update()
